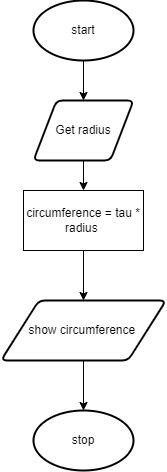

The diagram above was exported from draw.io. Its source (the exported page's mxGraphModel, read from the mxfile embedded in the PNG):
<mxGraphModel dx="668" dy="511" grid="1" gridSize="10" guides="1" tooltips="1" connect="1" arrows="1" fold="1" page="1" pageScale="1" pageWidth="827" pageHeight="1169" math="0" shadow="0">
  <root>
    <mxCell id="tKhykAdUTm5w_abIEbdE-0" />
    <mxCell id="tKhykAdUTm5w_abIEbdE-1" parent="tKhykAdUTm5w_abIEbdE-0" />
    <mxCell id="tKhykAdUTm5w_abIEbdE-8" style="edgeStyle=none;html=1;entryX=0.5;entryY=0;entryDx=0;entryDy=0;" parent="tKhykAdUTm5w_abIEbdE-1" source="tKhykAdUTm5w_abIEbdE-2" target="tKhykAdUTm5w_abIEbdE-3" edge="1">
      <mxGeometry relative="1" as="geometry" />
    </mxCell>
    <mxCell id="tKhykAdUTm5w_abIEbdE-2" value="start" style="strokeWidth=2;html=1;shape=mxgraph.flowchart.start_1;whiteSpace=wrap;" parent="tKhykAdUTm5w_abIEbdE-1" vertex="1">
      <mxGeometry x="320" y="230" width="100" height="60" as="geometry" />
    </mxCell>
    <mxCell id="tKhykAdUTm5w_abIEbdE-9" style="edgeStyle=none;html=1;entryX=0.5;entryY=0;entryDx=0;entryDy=0;" parent="tKhykAdUTm5w_abIEbdE-1" source="tKhykAdUTm5w_abIEbdE-3" target="tKhykAdUTm5w_abIEbdE-5" edge="1">
      <mxGeometry relative="1" as="geometry" />
    </mxCell>
    <mxCell id="tKhykAdUTm5w_abIEbdE-3" value="Get radius" style="shape=parallelogram;html=1;strokeWidth=2;perimeter=parallelogramPerimeter;whiteSpace=wrap;rounded=1;arcSize=12;size=0.23;" parent="tKhykAdUTm5w_abIEbdE-1" vertex="1">
      <mxGeometry x="320" y="330" width="100" height="60" as="geometry" />
    </mxCell>
    <mxCell id="tKhykAdUTm5w_abIEbdE-10" style="edgeStyle=none;html=1;entryX=0.5;entryY=0;entryDx=0;entryDy=0;" parent="tKhykAdUTm5w_abIEbdE-1" source="tKhykAdUTm5w_abIEbdE-5" target="tKhykAdUTm5w_abIEbdE-6" edge="1">
      <mxGeometry relative="1" as="geometry" />
    </mxCell>
    <mxCell id="tKhykAdUTm5w_abIEbdE-5" value="circumference = tau *&lt;br&gt;radius&amp;nbsp;" style="rounded=0;whiteSpace=wrap;html=1;" parent="tKhykAdUTm5w_abIEbdE-1" vertex="1">
      <mxGeometry x="310" y="420" width="120" height="60" as="geometry" />
    </mxCell>
    <mxCell id="tKhykAdUTm5w_abIEbdE-11" style="edgeStyle=none;html=1;entryX=0.5;entryY=0;entryDx=0;entryDy=0;entryPerimeter=0;" parent="tKhykAdUTm5w_abIEbdE-1" source="tKhykAdUTm5w_abIEbdE-6" target="tKhykAdUTm5w_abIEbdE-7" edge="1">
      <mxGeometry relative="1" as="geometry" />
    </mxCell>
    <mxCell id="tKhykAdUTm5w_abIEbdE-6" value="show circumference&amp;nbsp;&lt;br&gt;" style="shape=parallelogram;html=1;strokeWidth=2;perimeter=parallelogramPerimeter;whiteSpace=wrap;rounded=1;arcSize=12;size=0.23;" parent="tKhykAdUTm5w_abIEbdE-1" vertex="1">
      <mxGeometry x="287.5" y="530" width="165" height="60" as="geometry" />
    </mxCell>
    <mxCell id="tKhykAdUTm5w_abIEbdE-7" value="stop" style="strokeWidth=2;html=1;shape=mxgraph.flowchart.start_1;whiteSpace=wrap;" parent="tKhykAdUTm5w_abIEbdE-1" vertex="1">
      <mxGeometry x="320" y="640" width="100" height="60" as="geometry" />
    </mxCell>
  </root>
</mxGraphModel>